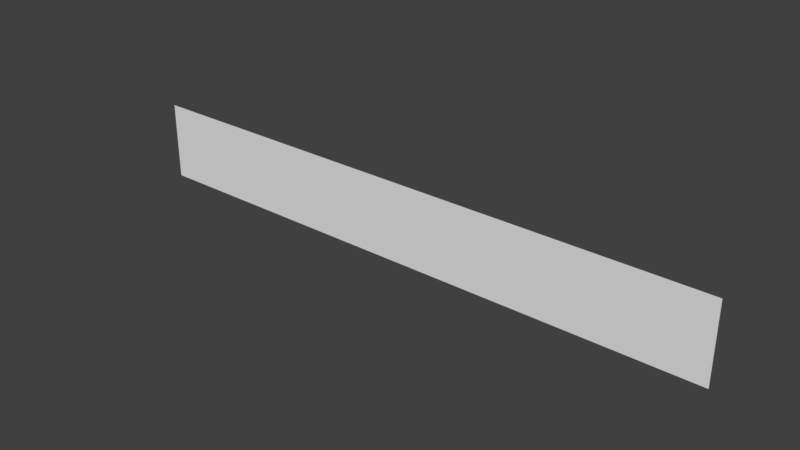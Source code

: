 # Source: Healthbar.blend  (saved by Blender 2.79.0; exported with 4.5.12 LTS)
import bpy
from mathutils import Matrix  # noqa: F401  (used for matrix-valued properties, if any)

bpy.ops.wm.read_factory_settings(use_empty=True)
scene = bpy.context.scene
scene.name = 'Scene'

# ---- collections
col_collection_1 = bpy.data.collections.new('Collection 1'); scene.collection.children.link(col_collection_1)

# ---- world
world_world = bpy.data.worlds.new('World'); scene.world = world_world
world_world.color = (0.05088, 0.05088, 0.05088)
world_world.use_sun_shadow = False
world_world.sun_shadow_jitter_overblur = 0.0
world_world.cycles.sampling_method = 'MANUAL'

# ---- meshes
me_healthbar = bpy.data.meshes.new('HealthBar')
me_healthbar.from_pydata([(0.001574, -1.664e-05, -0.05075), (0.7395, -1.664e-05, -0.05075), (0.001574, -1.663e-05, 0.04591), (0.7395, -1.663e-05, 0.04591)], [], [(0, 1, 3, 2)])
me_healthbar.use_remesh_preserve_volume = False
me_healthbar.use_remesh_preserve_attributes = False
me_healthbar.use_mirror_vertex_groups = False
me_healthbar.update()

# ---- objects
ob_healthbar = bpy.data.objects.new('HealthBar', me_healthbar)

# ---- transforms, parenting, visibility, modifiers, constraints
ob_healthbar.location = (-0.3706, 1.663e-05, 0.0)
ob_healthbar.lineart.crease_threshold = 0.0

# ---- collection membership
col_collection_1.objects.link(ob_healthbar)

# ---- scene / render settings (as saved in the file)
scene.frame_start = 1; scene.frame_end = 250; scene.frame_set(1)
scene.render.engine = 'BLENDER_EEVEE_NEXT'
scene.render.resolution_percentage = 50
scene.render.dither_intensity = 0.0
scene.cycles.use_denoising = False
scene.cycles.samples = 128
scene.cycles.sampling_pattern = 'TABULATED_SOBOL'
scene.cycles.use_adaptive_sampling = False
scene.cycles.use_light_tree = False
scene.cycles.blur_glossy = 0.0
scene.cycles.sample_clamp_indirect = 0.0
scene.view_settings.view_transform = 'Standard'
bpy.context.view_layer.update()

# ---- added for rendering (the .blend has no active camera and no usable light): camera, sun
cam_auto = bpy.data.cameras.new('AutoCamera')
cam_auto.lens = 50.0
cam_auto.sensor_width = 36.0
cam_auto.clip_end = 1000.0
ob_auto_camera = bpy.data.objects.new('AutoCamera', cam_auto)
scene.collection.objects.link(ob_auto_camera)
ob_auto_camera.location = (0.688625, -0.82635, 0.548478)
ob_auto_camera.rotation_euler = (1.09748, -7.21219e-08, 0.694738)
scene.camera = ob_auto_camera
light_auto_sun = bpy.data.lights.new('AutoSun', 'SUN')
light_auto_sun.energy = 3.0
light_auto_sun.angle = 0.0523599
ob_auto_sun = bpy.data.objects.new('AutoSun', light_auto_sun)
scene.collection.objects.link(ob_auto_sun)
ob_auto_sun.rotation_euler = (0.872665, 0.174533, 0.523599)
bpy.context.view_layer.update()
